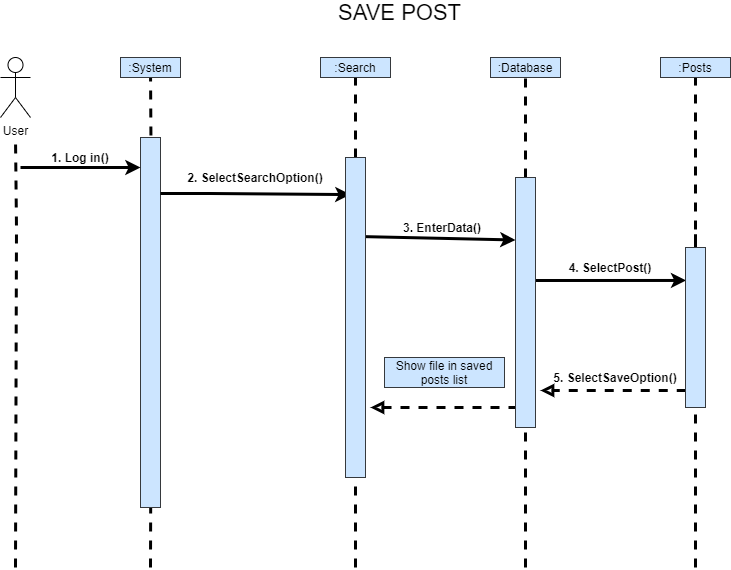

The diagram above was exported from draw.io. Its source (the exported page's mxGraphModel, read from the mxfile embedded in the PNG):
<mxGraphModel dx="1758" dy="1045" grid="1" gridSize="10" guides="1" tooltips="1" connect="1" arrows="1" fold="1" page="1" pageScale="1" pageWidth="827" pageHeight="1169" math="0" shadow="0">
  <root>
    <mxCell id="0" />
    <mxCell id="1" parent="0" />
    <mxCell id="2" value="&lt;font color=&quot;#000000&quot;&gt;User&lt;/font&gt;" style="shape=umlActor;verticalLabelPosition=bottom;verticalAlign=top;html=1;outlineConnect=0;strokeColor=#000000;fillColor=#FFFFFF;" parent="1" vertex="1">
      <mxGeometry x="40" y="75" width="30" height="60" as="geometry" />
    </mxCell>
    <mxCell id="3" value="" style="endArrow=none;dashed=1;html=1;strokeWidth=3;strokeColor=#000000;" parent="1" edge="1">
      <mxGeometry width="50" height="50" relative="1" as="geometry">
        <mxPoint x="55" y="585" as="sourcePoint" />
        <mxPoint x="55" y="155" as="targetPoint" />
        <Array as="points">
          <mxPoint x="56" y="245" />
        </Array>
      </mxGeometry>
    </mxCell>
    <mxCell id="4" value="" style="endArrow=none;dashed=1;html=1;strokeWidth=3;strokeColor=#000000;" parent="1" target="5" edge="1">
      <mxGeometry width="50" height="50" relative="1" as="geometry">
        <mxPoint x="190" y="585" as="sourcePoint" />
        <mxPoint x="190" y="75" as="targetPoint" />
        <Array as="points">
          <mxPoint x="191" y="245" />
        </Array>
      </mxGeometry>
    </mxCell>
    <mxCell id="5" value="&lt;font color=&quot;#000000&quot;&gt;:System&lt;/font&gt;" style="rounded=0;whiteSpace=wrap;html=1;strokeColor=#36393d;fillColor=#cce5ff;" parent="1" vertex="1">
      <mxGeometry x="160" y="75" width="60" height="20" as="geometry" />
    </mxCell>
    <mxCell id="6" value="" style="endArrow=none;dashed=1;html=1;strokeWidth=3;strokeColor=#000000;" parent="1" source="15" target="7" edge="1">
      <mxGeometry width="50" height="50" relative="1" as="geometry">
        <mxPoint x="395" y="585" as="sourcePoint" />
        <mxPoint x="390" y="75" as="targetPoint" />
        <Array as="points" />
      </mxGeometry>
    </mxCell>
    <mxCell id="7" value="&lt;font color=&quot;#000000&quot;&gt;:Search&lt;/font&gt;" style="rounded=0;whiteSpace=wrap;html=1;strokeColor=#36393d;fillColor=#cce5ff;" parent="1" vertex="1">
      <mxGeometry x="360" y="75" width="70" height="20" as="geometry" />
    </mxCell>
    <mxCell id="8" value="" style="endArrow=none;dashed=1;html=1;strokeWidth=3;strokeColor=#000000;" parent="1" source="19" target="9" edge="1">
      <mxGeometry width="50" height="50" relative="1" as="geometry">
        <mxPoint x="565" y="585" as="sourcePoint" />
        <mxPoint x="560" y="75" as="targetPoint" />
        <Array as="points" />
      </mxGeometry>
    </mxCell>
    <mxCell id="9" value="&lt;font color=&quot;#000000&quot;&gt;:Database&lt;/font&gt;" style="rounded=0;whiteSpace=wrap;html=1;strokeColor=#36393d;fillColor=#cce5ff;" parent="1" vertex="1">
      <mxGeometry x="530" y="75" width="70" height="20" as="geometry" />
    </mxCell>
    <mxCell id="10" value="" style="endArrow=none;dashed=1;html=1;strokeWidth=3;strokeColor=#000000;" parent="1" source="23" target="11" edge="1">
      <mxGeometry width="50" height="50" relative="1" as="geometry">
        <mxPoint x="735" y="585" as="sourcePoint" />
        <mxPoint x="730" y="75" as="targetPoint" />
        <Array as="points" />
      </mxGeometry>
    </mxCell>
    <mxCell id="11" value="&lt;font color=&quot;#000000&quot;&gt;:Posts&lt;/font&gt;" style="rounded=0;whiteSpace=wrap;html=1;strokeColor=#36393d;fillColor=#cce5ff;" parent="1" vertex="1">
      <mxGeometry x="700" y="75" width="70" height="20" as="geometry" />
    </mxCell>
    <mxCell id="12" value="" style="rounded=0;whiteSpace=wrap;html=1;strokeColor=#36393d;fillColor=#cce5ff;" parent="1" vertex="1">
      <mxGeometry x="180" y="155" width="20" height="370" as="geometry" />
    </mxCell>
    <mxCell id="13" value="" style="edgeStyle=elbowEdgeStyle;elbow=vertical;endArrow=classic;html=1;strokeColor=#000000;strokeWidth=3;" parent="1" target="12" edge="1">
      <mxGeometry width="50" height="50" relative="1" as="geometry">
        <mxPoint x="60" y="185" as="sourcePoint" />
        <mxPoint x="480" y="265" as="targetPoint" />
      </mxGeometry>
    </mxCell>
    <mxCell id="14" value="&lt;font color=&quot;#000000&quot;&gt;&lt;b&gt;1. Log in()&lt;/b&gt;&lt;/font&gt;" style="text;html=1;strokeColor=none;fillColor=none;align=center;verticalAlign=middle;whiteSpace=wrap;rounded=0;" parent="1" vertex="1">
      <mxGeometry x="80" y="165" width="80" height="20" as="geometry" />
    </mxCell>
    <mxCell id="16" value="" style="endArrow=none;dashed=1;html=1;strokeWidth=3;strokeColor=#000000;" parent="1" target="15" edge="1">
      <mxGeometry width="50" height="50" relative="1" as="geometry">
        <mxPoint x="395" y="585" as="sourcePoint" />
        <mxPoint x="395" y="95" as="targetPoint" />
        <Array as="points">
          <mxPoint x="395" y="245" />
        </Array>
      </mxGeometry>
    </mxCell>
    <mxCell id="17" value="" style="endArrow=classic;html=1;strokeColor=#000000;strokeWidth=3;entryX=0.25;entryY=0.116;entryDx=0;entryDy=0;entryPerimeter=0;" parent="1" target="15" edge="1">
      <mxGeometry width="50" height="50" relative="1" as="geometry">
        <mxPoint x="200" y="211" as="sourcePoint" />
        <mxPoint x="282" y="211" as="targetPoint" />
        <Array as="points">
          <mxPoint x="240" y="211" />
        </Array>
      </mxGeometry>
    </mxCell>
    <mxCell id="18" value="&lt;font color=&quot;#000000&quot;&gt;&lt;b&gt;2. SelectSearchOption()&lt;/b&gt;&lt;/font&gt;" style="text;html=1;strokeColor=none;fillColor=none;align=center;verticalAlign=middle;whiteSpace=wrap;rounded=0;" parent="1" vertex="1">
      <mxGeometry x="220" y="185" width="150" height="20" as="geometry" />
    </mxCell>
    <mxCell id="20" value="" style="endArrow=none;dashed=1;html=1;strokeWidth=3;strokeColor=#000000;" parent="1" target="19" edge="1">
      <mxGeometry width="50" height="50" relative="1" as="geometry">
        <mxPoint x="565.0000000000002" y="585" as="sourcePoint" />
        <mxPoint x="565" y="95" as="targetPoint" />
        <Array as="points">
          <mxPoint x="565" y="275" />
          <mxPoint x="565" y="245" />
        </Array>
      </mxGeometry>
    </mxCell>
    <mxCell id="21" value="" style="endArrow=classic;html=1;strokeColor=#000000;strokeWidth=3;entryX=0;entryY=0.25;entryDx=0;entryDy=0;exitX=0.75;exitY=0.247;exitDx=0;exitDy=0;exitPerimeter=0;" parent="1" source="15" target="19" edge="1">
      <mxGeometry width="50" height="50" relative="1" as="geometry">
        <mxPoint x="410" y="255" as="sourcePoint" />
        <mxPoint x="540" y="265" as="targetPoint" />
      </mxGeometry>
    </mxCell>
    <mxCell id="22" value="&lt;font color=&quot;#000000&quot;&gt;&lt;b&gt;3. EnterData()&lt;/b&gt;&lt;/font&gt;" style="text;html=1;strokeColor=none;fillColor=none;align=center;verticalAlign=middle;whiteSpace=wrap;rounded=0;" parent="1" vertex="1">
      <mxGeometry x="424" y="235" width="116" height="20" as="geometry" />
    </mxCell>
    <mxCell id="24" value="" style="endArrow=none;dashed=1;html=1;strokeWidth=3;strokeColor=#000000;" parent="1" target="23" edge="1">
      <mxGeometry width="50" height="50" relative="1" as="geometry">
        <mxPoint x="735.0000000000002" y="585" as="sourcePoint" />
        <mxPoint x="735.0000000000002" y="95" as="targetPoint" />
        <Array as="points">
          <mxPoint x="735" y="245" />
        </Array>
      </mxGeometry>
    </mxCell>
    <mxCell id="25" value="" style="endArrow=classic;html=1;strokeColor=#000000;strokeWidth=3;entryX=0.033;entryY=0.206;entryDx=0;entryDy=0;entryPerimeter=0;" parent="1" target="23" edge="1">
      <mxGeometry width="50" height="50" relative="1" as="geometry">
        <mxPoint x="575.0000000000002" y="297.9999999999999" as="sourcePoint" />
        <mxPoint x="650" y="275" as="targetPoint" />
      </mxGeometry>
    </mxCell>
    <mxCell id="26" value="&lt;font color=&quot;#000000&quot;&gt;&lt;b&gt;4. SelectPost()&lt;/b&gt;&lt;/font&gt;" style="text;html=1;strokeColor=none;fillColor=none;align=center;verticalAlign=middle;whiteSpace=wrap;rounded=0;" parent="1" vertex="1">
      <mxGeometry x="600" y="275" width="100" height="20" as="geometry" />
    </mxCell>
    <mxCell id="27" value="" style="endArrow=block;html=1;strokeColor=#000000;strokeWidth=3;exitX=0.013;exitY=0.894;exitDx=0;exitDy=0;exitPerimeter=0;dashed=1;endFill=0;targetPerimeterSpacing=6;rounded=1;" parent="1" source="23" edge="1">
      <mxGeometry width="50" height="50" relative="1" as="geometry">
        <mxPoint x="490" y="305" as="sourcePoint" />
        <mxPoint x="580" y="408" as="targetPoint" />
      </mxGeometry>
    </mxCell>
    <mxCell id="28" value="" style="endArrow=block;html=1;strokeColor=#000000;strokeWidth=3;dashed=1;endFill=0;targetPerimeterSpacing=6;rounded=1;" parent="1" edge="1">
      <mxGeometry width="50" height="50" relative="1" as="geometry">
        <mxPoint x="575" y="425" as="sourcePoint" />
        <mxPoint x="410" y="425" as="targetPoint" />
      </mxGeometry>
    </mxCell>
    <mxCell id="29" value="&lt;font color=&quot;#000000&quot;&gt;&lt;b&gt;5. SelectSaveOption()&lt;/b&gt;&lt;/font&gt;" style="text;html=1;strokeColor=none;fillColor=none;align=center;verticalAlign=middle;whiteSpace=wrap;rounded=0;" parent="1" vertex="1">
      <mxGeometry x="585" y="385" width="140" height="20" as="geometry" />
    </mxCell>
    <mxCell id="30" value="&lt;font color=&quot;#000000&quot;&gt;Show file in saved posts list&lt;/font&gt;" style="rounded=0;whiteSpace=wrap;html=1;fillColor=#cce5ff;strokeColor=#36393d;" parent="1" vertex="1">
      <mxGeometry x="424" y="375" width="120" height="30" as="geometry" />
    </mxCell>
    <mxCell id="15" value="" style="rounded=0;whiteSpace=wrap;html=1;strokeColor=#36393d;fillColor=#cce5ff;" parent="1" vertex="1">
      <mxGeometry x="385" y="175" width="20" height="320" as="geometry" />
    </mxCell>
    <mxCell id="19" value="" style="rounded=0;whiteSpace=wrap;html=1;strokeColor=#36393d;fillColor=#cce5ff;" parent="1" vertex="1">
      <mxGeometry x="555" y="195" width="20" height="250" as="geometry" />
    </mxCell>
    <mxCell id="23" value="" style="rounded=0;whiteSpace=wrap;html=1;strokeColor=#36393d;fillColor=#cce5ff;" parent="1" vertex="1">
      <mxGeometry x="725" y="265" width="20" height="160" as="geometry" />
    </mxCell>
    <mxCell id="31" value="&lt;font style=&quot;font-size: 22px&quot; color=&quot;#000000&quot;&gt;SAVE POST&lt;/font&gt;" style="text;html=1;strokeColor=none;fillColor=none;align=center;verticalAlign=middle;whiteSpace=wrap;rounded=0;" vertex="1" parent="1">
      <mxGeometry x="320" y="20" width="238.92" height="20" as="geometry" />
    </mxCell>
  </root>
</mxGraphModel>